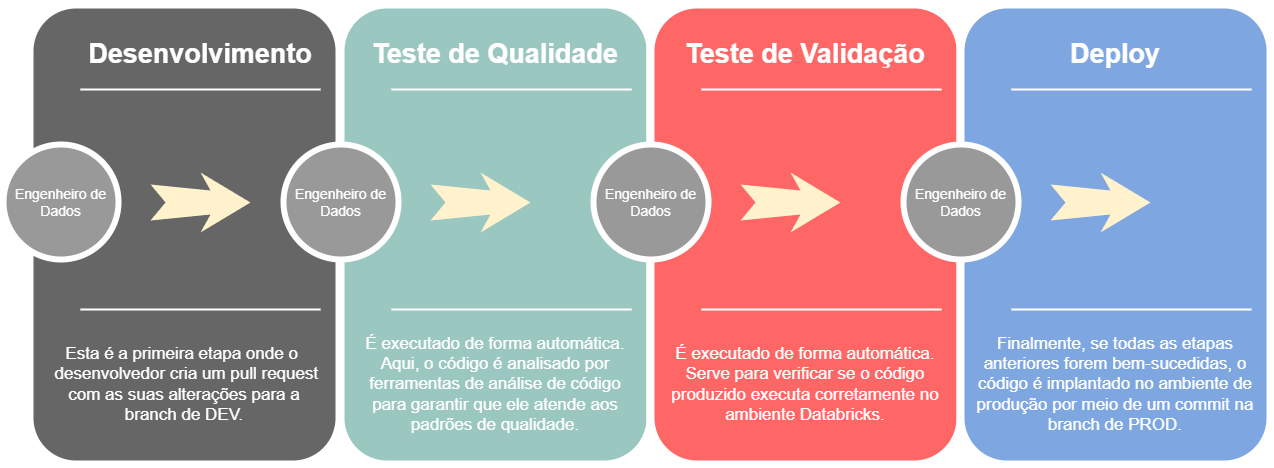

The diagram above was exported from draw.io. Its source (the exported page's mxGraphModel, read from the mxfile embedded in the PNG):
<mxGraphModel dx="1687" dy="993" grid="0" gridSize="10" guides="1" tooltips="1" connect="1" arrows="1" fold="1" page="1" pageScale="1.5" pageWidth="1169" pageHeight="826" background="#ffffff" math="0" shadow="0">
  <root>
    <mxCell id="0" />
    <mxCell id="1" parent="0" />
    <mxCell id="60da8b9f42644d3a-2" value="" style="whiteSpace=wrap;html=1;rounded=1;shadow=0;strokeWidth=8;fontSize=20;align=center;fillColor=#666666;strokeColor=#FFFFFF;" parent="1" vertex="1">
      <mxGeometry x="285" y="405" width="310" height="460" as="geometry" />
    </mxCell>
    <mxCell id="60da8b9f42644d3a-3" value="Desenvolvimento" style="text;html=1;strokeColor=none;fillColor=none;align=center;verticalAlign=middle;whiteSpace=wrap;rounded=0;shadow=0;fontSize=27;fontColor=#FFFFFF;fontStyle=1" parent="1" vertex="1">
      <mxGeometry x="316" y="425" width="280" height="60" as="geometry" />
    </mxCell>
    <mxCell id="60da8b9f42644d3a-4" value="&lt;font style=&quot;font-size: 17px;&quot;&gt;Esta é a primeira etapa onde o&amp;nbsp; &amp;nbsp;desenvolvedor cria um pull request com as suas alterações para a branch de DEV.&lt;/font&gt;" style="text;html=1;strokeColor=none;fillColor=none;align=center;verticalAlign=middle;whiteSpace=wrap;rounded=0;shadow=0;fontSize=14;fontColor=#FFFFFF;" parent="1" vertex="1">
      <mxGeometry x="300" y="740" width="280" height="90" as="geometry" />
    </mxCell>
    <mxCell id="60da8b9f42644d3a-6" value="" style="line;strokeWidth=2;html=1;rounded=0;shadow=0;fontSize=27;align=center;fillColor=none;strokeColor=#FFFFFF;" parent="1" vertex="1">
      <mxGeometry x="336" y="485" width="240" height="10" as="geometry" />
    </mxCell>
    <mxCell id="60da8b9f42644d3a-7" value="" style="line;strokeWidth=2;html=1;rounded=0;shadow=0;fontSize=27;align=center;fillColor=none;strokeColor=#FFFFFF;" parent="1" vertex="1">
      <mxGeometry x="336" y="705" width="240" height="10" as="geometry" />
    </mxCell>
    <mxCell id="60da8b9f42644d3a-8" value="Engenheiro de Dados" style="ellipse;whiteSpace=wrap;html=1;rounded=0;shadow=0;strokeWidth=6;fontSize=14;align=center;fillColor=#999999;strokeColor=#FFFFFF;fontColor=#FFFFFF;" parent="1" vertex="1">
      <mxGeometry x="259" y="545" width="115" height="115" as="geometry" />
    </mxCell>
    <mxCell id="60da8b9f42644d3a-9" value="" style="html=1;shadow=0;dashed=0;align=center;verticalAlign=middle;shape=mxgraph.arrows2.stylisedArrow;dy=0.6;dx=40;notch=15;feather=0.4;rounded=0;strokeWidth=1;fontSize=27;strokeColor=none;fillColor=#fff2cc;" parent="1" vertex="1">
      <mxGeometry x="406" y="573" width="100" height="60" as="geometry" />
    </mxCell>
    <mxCell id="60da8b9f42644d3a-17" value="" style="whiteSpace=wrap;html=1;rounded=1;shadow=0;strokeWidth=8;fontSize=20;align=center;fillColor=#9AC7BF;strokeColor=#FFFFFF;" parent="1" vertex="1">
      <mxGeometry x="596" y="405" width="310" height="460" as="geometry" />
    </mxCell>
    <mxCell id="60da8b9f42644d3a-18" value="Teste de Qualidade" style="text;html=1;strokeColor=none;fillColor=none;align=center;verticalAlign=middle;whiteSpace=wrap;rounded=0;shadow=0;fontSize=27;fontColor=#FFFFFF;fontStyle=1" parent="1" vertex="1">
      <mxGeometry x="611" y="425" width="280" height="60" as="geometry" />
    </mxCell>
    <mxCell id="60da8b9f42644d3a-19" value="&lt;font style=&quot;font-size: 17px;&quot;&gt;É executado de forma automática. Aqui, o código é analisado por ferramentas de análise de código para garantir que ele atende aos padrões de qualidade.&lt;/font&gt;" style="text;html=1;strokeColor=none;fillColor=none;align=center;verticalAlign=middle;whiteSpace=wrap;rounded=0;shadow=0;fontSize=14;fontColor=#FFFFFF;" parent="1" vertex="1">
      <mxGeometry x="611" y="740" width="280" height="90" as="geometry" />
    </mxCell>
    <mxCell id="60da8b9f42644d3a-20" value="" style="line;strokeWidth=2;html=1;rounded=0;shadow=0;fontSize=27;align=center;fillColor=none;strokeColor=#FFFFFF;" parent="1" vertex="1">
      <mxGeometry x="647" y="485" width="240" height="10" as="geometry" />
    </mxCell>
    <mxCell id="60da8b9f42644d3a-21" value="" style="line;strokeWidth=2;html=1;rounded=0;shadow=0;fontSize=27;align=center;fillColor=none;strokeColor=#FFFFFF;" parent="1" vertex="1">
      <mxGeometry x="647" y="705" width="240" height="10" as="geometry" />
    </mxCell>
    <mxCell id="60da8b9f42644d3a-22" value="Engenheiro de Dados" style="ellipse;whiteSpace=wrap;html=1;rounded=0;shadow=0;strokeWidth=6;fontSize=14;align=center;fillColor=#999999;strokeColor=#FFFFFF;fontColor=#FFFFFF;verticalAlign=middle;fontFamily=Helvetica;" parent="1" vertex="1">
      <mxGeometry x="539" y="545" width="115" height="115" as="geometry" />
    </mxCell>
    <mxCell id="60da8b9f42644d3a-23" value="" style="html=1;shadow=0;dashed=0;align=center;verticalAlign=middle;shape=mxgraph.arrows2.stylisedArrow;dy=0.6;dx=40;notch=15;feather=0.4;rounded=0;strokeWidth=1;fontSize=27;strokeColor=none;fillColor=#fff2cc;" parent="1" vertex="1">
      <mxGeometry x="686" y="573" width="100" height="60" as="geometry" />
    </mxCell>
    <mxCell id="60da8b9f42644d3a-24" value="" style="whiteSpace=wrap;html=1;rounded=1;shadow=0;strokeWidth=8;fontSize=20;align=center;fillColor=#FF6666;strokeColor=#FFFFFF;" parent="1" vertex="1">
      <mxGeometry x="906" y="405" width="310" height="460" as="geometry" />
    </mxCell>
    <mxCell id="60da8b9f42644d3a-25" value="Teste de Validação" style="text;html=1;strokeColor=none;fillColor=none;align=center;verticalAlign=middle;whiteSpace=wrap;rounded=0;shadow=0;fontSize=27;fontColor=#FFFFFF;fontStyle=1" parent="1" vertex="1">
      <mxGeometry x="921" y="425" width="280" height="60" as="geometry" />
    </mxCell>
    <mxCell id="60da8b9f42644d3a-26" value="&lt;div style=&quot;&quot;&gt;&lt;span style=&quot;font-size: 17px;&quot;&gt;É executado de forma automática. Serve para verificar se o código produzido executa corretamente no ambiente Databricks.&lt;/span&gt;&lt;/div&gt;" style="text;html=1;strokeColor=none;fillColor=none;align=center;verticalAlign=middle;whiteSpace=wrap;rounded=0;shadow=0;fontSize=14;fontColor=#FFFFFF;" parent="1" vertex="1">
      <mxGeometry x="923" y="740" width="276" height="90" as="geometry" />
    </mxCell>
    <mxCell id="60da8b9f42644d3a-27" value="" style="line;strokeWidth=2;html=1;rounded=0;shadow=0;fontSize=27;align=center;fillColor=none;strokeColor=#FFFFFF;" parent="1" vertex="1">
      <mxGeometry x="957" y="485" width="240" height="10" as="geometry" />
    </mxCell>
    <mxCell id="60da8b9f42644d3a-28" value="" style="line;strokeWidth=2;html=1;rounded=0;shadow=0;fontSize=27;align=center;fillColor=none;strokeColor=#FFFFFF;" parent="1" vertex="1">
      <mxGeometry x="957" y="705" width="240" height="10" as="geometry" />
    </mxCell>
    <mxCell id="60da8b9f42644d3a-29" value="Engenheiro de Dados" style="ellipse;whiteSpace=wrap;html=1;rounded=0;shadow=0;strokeWidth=6;fontSize=14;align=center;fillColor=#999999;strokeColor=#FFFFFF;fontColor=#FFFFFF;verticalAlign=middle;fontFamily=Helvetica;" parent="1" vertex="1">
      <mxGeometry x="849" y="545" width="115" height="115" as="geometry" />
    </mxCell>
    <mxCell id="60da8b9f42644d3a-30" value="" style="html=1;shadow=0;dashed=0;align=center;verticalAlign=middle;shape=mxgraph.arrows2.stylisedArrow;dy=0.6;dx=40;notch=15;feather=0.4;rounded=0;strokeWidth=1;fontSize=27;strokeColor=none;fillColor=#fff2cc;" parent="1" vertex="1">
      <mxGeometry x="996" y="573" width="100" height="60" as="geometry" />
    </mxCell>
    <mxCell id="60da8b9f42644d3a-31" value="" style="whiteSpace=wrap;html=1;rounded=1;shadow=0;strokeWidth=8;fontSize=20;align=center;fillColor=#7EA6E0;strokeColor=#FFFFFF;" parent="1" vertex="1">
      <mxGeometry x="1216" y="405" width="310" height="460" as="geometry" />
    </mxCell>
    <mxCell id="60da8b9f42644d3a-32" value="Deploy" style="text;html=1;strokeColor=none;fillColor=none;align=center;verticalAlign=middle;whiteSpace=wrap;rounded=0;shadow=0;fontSize=27;fontColor=#FFFFFF;fontStyle=1" parent="1" vertex="1">
      <mxGeometry x="1231" y="425" width="280" height="60" as="geometry" />
    </mxCell>
    <mxCell id="60da8b9f42644d3a-33" value="&lt;font style=&quot;font-size: 17px;&quot;&gt;Finalmente, se todas as etapas anteriores forem bem-sucedidas, o código é implantado no ambiente de produção por meio de um commit na branch de PROD.&lt;/font&gt;" style="text;html=1;strokeColor=none;fillColor=none;align=center;verticalAlign=middle;whiteSpace=wrap;rounded=0;shadow=0;fontSize=14;fontColor=#FFFFFF;" parent="1" vertex="1">
      <mxGeometry x="1231" y="740" width="280" height="90" as="geometry" />
    </mxCell>
    <mxCell id="60da8b9f42644d3a-34" value="" style="line;strokeWidth=2;html=1;rounded=0;shadow=0;fontSize=27;align=center;fillColor=none;strokeColor=#FFFFFF;" parent="1" vertex="1">
      <mxGeometry x="1267" y="485" width="240" height="10" as="geometry" />
    </mxCell>
    <mxCell id="60da8b9f42644d3a-35" value="" style="line;strokeWidth=2;html=1;rounded=0;shadow=0;fontSize=27;align=center;fillColor=none;strokeColor=#FFFFFF;" parent="1" vertex="1">
      <mxGeometry x="1267" y="705" width="240" height="10" as="geometry" />
    </mxCell>
    <mxCell id="60da8b9f42644d3a-36" value="Engenheiro de Dados" style="ellipse;whiteSpace=wrap;html=1;rounded=0;shadow=0;strokeWidth=6;fontSize=14;align=center;fillColor=#999999;strokeColor=#FFFFFF;fontColor=#FFFFFF;verticalAlign=middle;fontFamily=Helvetica;" parent="1" vertex="1">
      <mxGeometry x="1159" y="545" width="115" height="115" as="geometry" />
    </mxCell>
    <mxCell id="60da8b9f42644d3a-37" value="" style="html=1;shadow=0;dashed=0;align=center;verticalAlign=middle;shape=mxgraph.arrows2.stylisedArrow;dy=0.6;dx=40;notch=15;feather=0.4;rounded=0;strokeWidth=1;fontSize=27;strokeColor=none;fillColor=#fff2cc;" parent="1" vertex="1">
      <mxGeometry x="1306" y="573" width="100" height="60" as="geometry" />
    </mxCell>
  </root>
</mxGraphModel>